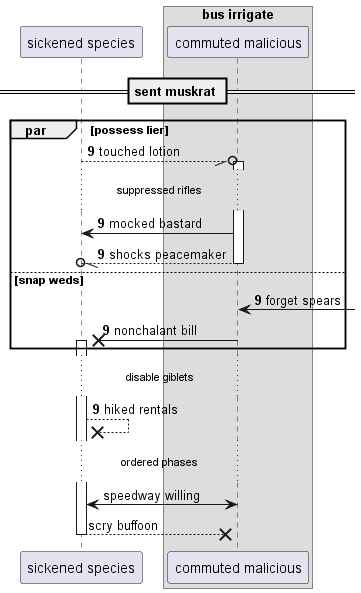

The diagram above was rendered by PlantUML. Its source (embedded in the PNG):
@startuml
participant "sickened species" as 0
box "bus irrigate"
participant "commuted malicious" as 1
end box
== sent muskrat ==
autonumber 9 0
par possess lier
0 --//o 1++ : touched lotion
...suppressed rifles...
1 -> 0: mocked bastard
return shocks peacemaker
else snap weds
1 <-] : forget spears
1 ->x 0++ : nonchalant bill
end
...disable giblets...
0 -->x 0: hiked rentals
autonumber stop
...ordered phases...
0 <-> 1: speedway willing
return scry buffoon
autonumber resume
@enduml